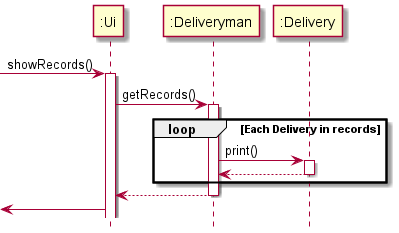

The diagram above was rendered by PlantUML. Its source (embedded in the PNG):
@startuml
!include ../Style.puml
'https://plantuml.com/sequence-diagram


[-> ":Ui" :showRecords()
activate ":Ui"
":Ui" -> ":Deliveryman": getRecords()
    activate ":Deliveryman"
        Loop Each Delivery in records
            ":Deliveryman" -> ":Delivery": print()
            activate ":Delivery"
                ":Delivery" --> ":Deliveryman"
            deactivate ":Delivery"
        end
    ":Deliveryman" --> ":Ui"
    deactivate ":Deliveryman"
":Ui" ->[


@enduml